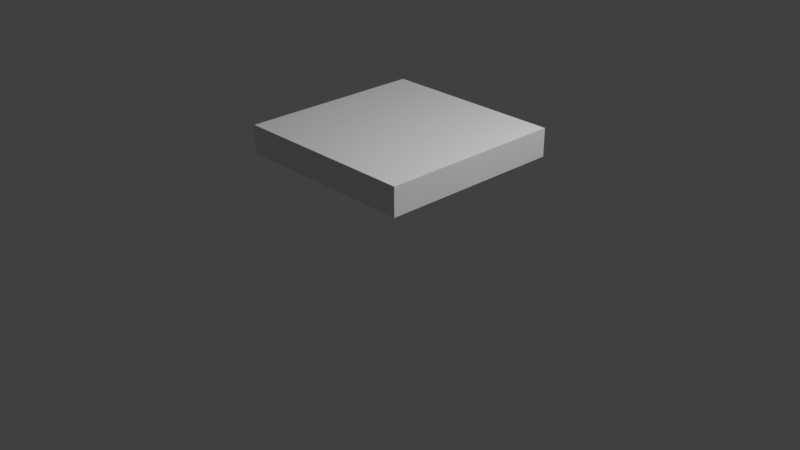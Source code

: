 # Source: multidecor_slatted_ceiling_with_lamp.blend  (saved by Blender 3.0.42; exported with 4.5.12 LTS)
import bpy
from mathutils import Matrix  # noqa: F401  (used for matrix-valued properties, if any)

bpy.ops.wm.read_factory_settings(use_empty=True)
scene = bpy.context.scene
scene.name = 'Scene'

# ---- collections
col_collection = bpy.data.collections.new('Collection'); scene.collection.children.link(col_collection)

# ---- materials (node trees are filled in below, after node groups)
mat_material = bpy.data.materials.new('Material')
mat_material.alpha_threshold = 0.0
mat_material.use_transparent_shadow = False
mat_material.line_color = (0.0, 0.0, 0.0, 1.0)
mat_material_001 = bpy.data.materials.new('Material.001')
mat_material_001.use_transparent_shadow = False
mat_material_002 = bpy.data.materials.new('Material.002')
mat_material_002.use_transparent_shadow = False

# ---- material node trees
mat_material.use_nodes = True; mat_material.node_tree.nodes.clear()
_N = mat_material.node_tree.nodes; _L = mat_material.node_tree.links
n0 = _N.new('ShaderNodeOutputMaterial'); n0.name = 'Material Output'; n0.location = (300, 300)
n1 = _N.new('ShaderNodeBsdfPrincipled'); n1.name = 'Principled BSDF'; n1.location = (10, 300)
n1.distribution = 'GGX'
n1.subsurface_method = 'RANDOM_WALK_SKIN'
n1.inputs[2].default_value = 0.4
n1.inputs[3].default_value = 1.45
n1.inputs[27].default_value = (0.0, 0.0, 0.0, 1.0)
n1.inputs[28].default_value = 1.0
_L.new(n1.outputs[0], n0.inputs[0])
n0.is_active_output = True
mat_material_001.use_nodes = True; mat_material_001.node_tree.nodes.clear()
_N = mat_material_001.node_tree.nodes; _L = mat_material_001.node_tree.links
n0 = _N.new('ShaderNodeBsdfPrincipled'); n0.name = 'Principled BSDF'; n0.location = (10, 300)
n0.distribution = 'GGX'
n0.subsurface_method = 'RANDOM_WALK_SKIN'
n0.inputs[3].default_value = 1.45
n0.inputs[27].default_value = (0.0, 0.0, 0.0, 1.0)
n0.inputs[28].default_value = 1.0
n1 = _N.new('ShaderNodeOutputMaterial'); n1.name = 'Material Output'; n1.location = (300, 300)
_L.new(n0.outputs[0], n1.inputs[0])
n1.is_active_output = True
mat_material_002.use_nodes = True; mat_material_002.node_tree.nodes.clear()
_N = mat_material_002.node_tree.nodes; _L = mat_material_002.node_tree.links
n0 = _N.new('ShaderNodeBsdfPrincipled'); n0.name = 'Principled BSDF'; n0.location = (10, 300)
n0.distribution = 'GGX'
n0.subsurface_method = 'RANDOM_WALK_SKIN'
n0.inputs[3].default_value = 1.45
n0.inputs[27].default_value = (0.0, 0.0, 0.0, 1.0)
n0.inputs[28].default_value = 1.0
n1 = _N.new('ShaderNodeOutputMaterial'); n1.name = 'Material Output'; n1.location = (300, 300)
_L.new(n0.outputs[0], n1.inputs[0])
n1.is_active_output = True

# ---- world
world_world = bpy.data.worlds.new('World'); scene.world = world_world
world_world.use_nodes = True; world_world.node_tree.nodes.clear()
_N = world_world.node_tree.nodes; _L = world_world.node_tree.links
n0 = _N.new('ShaderNodeOutputWorld'); n0.name = 'World Output'; n0.location = (300, 300)
n1 = _N.new('ShaderNodeBackground'); n1.name = 'Background'; n1.location = (10, 300)
n1.inputs[0].default_value = (0.05088, 0.05088, 0.05088, 1.0)
_L.new(n1.outputs[0], n0.inputs[0])
n0.is_active_output = True
world_world.color = (0.05088, 0.05088, 0.05088)
world_world.use_sun_shadow = False
world_world.sun_shadow_jitter_overblur = 0.0

# ---- cameras
cam_camera = bpy.data.cameras.new('Camera')
cam_camera.clip_end = 100.0
cam_camera.ortho_scale = 7.314

# ---- lights
light_light = bpy.data.lights.new('Light', 'POINT')
light_light.transmission_factor = 0.0
light_light.energy = 1000.0
light_light.shadow_soft_size = 0.1
light_light.shadow_maximum_resolution = 0.006
light_light.use_absolute_resolution = True

# ---- meshes
me_cube = bpy.data.meshes.new('Cube')
me_cube.from_pydata([(1.0, 1.0, 1.0), (1.0, 1.0, 0.7), (1.0, -1.0, 1.0), (1.0, -1.0, 0.7), (-1.0, 1.0, 1.0), (-1.0, 1.0, 0.7), (-1.0, -1.0, 1.0), (-1.0, -1.0, 0.7), (4.364e-09, 0.3647, 0.55), (0.2579, 0.2579, 0.55), (0.3647, -1.967e-08, 0.55), (0.2579, -0.2579, 0.55), (-4.371e-08, -0.3647, 0.55), (-0.2579, -0.2579, 0.55), (-0.3647, 1.906e-08, 0.55), (-0.2579, 0.2579, 0.55), (4.364e-09, 0.3647, 0.5), (0.0, 0.5, 0.7), (0.2579, 0.2579, 0.5), (0.3536, 0.3536, 0.7), (0.3647, -1.967e-08, 0.5), (0.5, -2.186e-08, 0.7), (0.2579, -0.2579, 0.5), (0.3536, -0.3536, 0.7), (-4.371e-08, -0.3647, 0.5), (-4.371e-08, -0.5, 0.7), (-0.2579, -0.2579, 0.5), (-0.3536, -0.3536, 0.7), (-0.3647, 1.906e-08, 0.5), (-0.5, 5.962e-09, 0.7), (-0.2579, 0.2579, 0.5), (-0.3536, 0.3536, 0.7), (0.0, 0.5, 0.5), (0.3536, 0.3536, 0.5), (0.5, -2.186e-08, 0.5), (0.3536, -0.3536, 0.5), (-4.371e-08, -0.5, 0.5), (-0.3536, -0.3536, 0.5), (-0.5, 5.962e-09, 0.5), (-0.3536, 0.3536, 0.5), (4.364e-09, 0.3647, 0.55), (0.2579, 0.2579, 0.55), (0.3647, -1.967e-08, 0.55), (0.2579, -0.2579, 0.55), (-4.371e-08, -0.3647, 0.55), (-0.2579, -0.2579, 0.55), (-0.3647, 1.906e-08, 0.55), (-0.2579, 0.2579, 0.55)], [], [(0, 4, 6, 2), (3, 2, 6, 7), (7, 6, 4, 5), (5, 1, 3, 7), (1, 0, 2, 3), (5, 4, 0, 1), (32, 17, 19, 33), (9, 11, 13), (15, 9, 13), (13, 14, 15), (11, 12, 13), (9, 10, 11), (15, 8, 9), (33, 19, 21, 34), (34, 21, 23, 35), (35, 23, 25, 36), (36, 25, 27, 37), (37, 27, 29, 38), (38, 29, 31, 39), (39, 31, 17, 32), (16, 18, 41, 40), (18, 16, 32, 33), (20, 18, 33, 34), (22, 20, 34, 35), (24, 22, 35, 36), (26, 24, 36, 37), (28, 26, 37, 38), (30, 28, 38, 39), (16, 30, 39, 32), (30, 16, 40, 47), (26, 28, 46, 45), (22, 24, 44, 43), (18, 20, 42, 41), (28, 30, 47, 46), (24, 26, 45, 44), (20, 22, 43, 42)])
me_cube.polygons.foreach_set('material_index', [0, 0, 0, 0, 0, 0, 1, 2, 2, 2, 2, 2, 2, 1, 1, 1, 1, 1, 1, 1, 1, 1, 1, 1, 1, 1, 1, 1, 1, 1, 1, 1, 1, 1, 1, 1])
_uv = me_cube.uv_layers.new(name='UVMap')
_uv.uv.foreach_set('vector', [1.0, 2.156, 0.0, 2.156, 0.0, 1.156, 1.0, 1.156, 1.0, 1.0, 1.0, 1.156, 0.0, 1.156, 0.0, 1.0, 0.0, 1.0, -0.1562, 1.0, -0.1562, 0.0, 0.0, 0.0, 0.0, 0.0, 1.0, 0.0, 1.0, 1.0, 0.0, 1.0, 1.0, 0.0, 1.156, 0.0, 1.156, 1.0, 1.0, 1.0, 0.0, 0.0, 0.0, -0.1562, 1.0, -0.1562, 1.0, 0.0, 0.8489, 0.6445, 0.9557, 0.7513, 0.7513, 0.9557, 0.6445, 0.8489, 0.6582, 0.09611, 0.9039, 0.6892, 0.3108, 0.9349, 0.0651, 0.3418, 0.6582, 0.09611, 0.3108, 0.9349, 0.3108, 0.9349, 0.0651, 0.6892, 0.0651, 0.3418, 0.9039, 0.6892, 0.6582, 0.9349, 0.3108, 0.9349, 0.6582, 0.09611, 0.9039, 0.3418, 0.9039, 0.6892, 0.0651, 0.3418, 0.3108, 0.09611, 0.6582, 0.09611, 0.6445, 0.8489, 0.6445, 0.9999, 0.3555, 0.9999, 0.3555, 0.8489, 0.3555, 0.8489, 0.2487, 0.9557, 0.04434, 0.7513, 0.1511, 0.6445, 0.1511, 0.6445, 9.998e-05, 0.6445, 0.0001, 0.3555, 0.1511, 0.3555, 0.1511, 0.3555, 0.04434, 0.2487, 0.2487, 0.04434, 0.3555, 0.1511, 0.3555, 0.1511, 0.3555, 9.998e-05, 0.6445, 0.0001, 0.6445, 0.1511, 0.6445, 0.1511, 0.7513, 0.04434, 0.9557, 0.2487, 0.8489, 0.3555, 0.8489, 0.3555, 0.9999, 0.3555, 0.9999, 0.6445, 0.8489, 0.6445, 0.7545, 0.6054, 0.6054, 0.7545, 0.5787, 0.7278, 0.7278, 0.5787, 0.6054, 0.7545, 0.7545, 0.6054, 0.8489, 0.6445, 0.6445, 0.8489, 0.3946, 0.7545, 0.6054, 0.7545, 0.6445, 0.8489, 0.3555, 0.8489, 0.2455, 0.6054, 0.3946, 0.7545, 0.3555, 0.8489, 0.1511, 0.6445, 0.2455, 0.3946, 0.2455, 0.6054, 0.1511, 0.6445, 0.1511, 0.3555, 0.3946, 0.2455, 0.2455, 0.3946, 0.1511, 0.3555, 0.3555, 0.1511, 0.6054, 0.2455, 0.3946, 0.2455, 0.3555, 0.1511, 0.6445, 0.1511, 0.7545, 0.3946, 0.6054, 0.2455, 0.6445, 0.1511, 0.8489, 0.3555, 0.7545, 0.6054, 0.7545, 0.3946, 0.8489, 0.3555, 0.8489, 0.6445, 0.7545, 0.3946, 0.7545, 0.6054, 0.7167, 0.6054, 0.7167, 0.3946, 0.3946, 0.2455, 0.6054, 0.2455, 0.6054, 0.2833, 0.3946, 0.2833, 0.2455, 0.6054, 0.2455, 0.3946, 0.2833, 0.3946, 0.2833, 0.6054, 0.6054, 0.7545, 0.3946, 0.7545, 0.3946, 0.7167, 0.6054, 0.7167, 0.6054, 0.2455, 0.7545, 0.3946, 0.7278, 0.4213, 0.5787, 0.2722, 0.2455, 0.3946, 0.3946, 0.2455, 0.4213, 0.2722, 0.2722, 0.4213, 0.3946, 0.7545, 0.2455, 0.6054, 0.2722, 0.5787, 0.4213, 0.7278])
me_cube.materials.append(mat_material)
me_cube.materials.append(mat_material_001)
me_cube.materials.append(mat_material_002)
me_cube.use_remesh_preserve_volume = False
me_cube.use_remesh_preserve_attributes = False
me_cube.use_mirror_vertex_groups = False
me_cube.update()

# ---- objects
ob_cube = bpy.data.objects.new('Cube', me_cube)
ob_light = bpy.data.objects.new('Light', light_light)
ob_camera = bpy.data.objects.new('Camera', cam_camera)

# ---- transforms, parenting, visibility, modifiers, constraints
ob_cube.location = (0.0, 0.0, 0.0)
ob_cube.lock_rotations_4d = False
ob_cube.empty_display_type = 'ARROWS'
ob_cube.lineart.crease_threshold = 0.0
ob_light.location = (4.076, 1.005, 5.904)
ob_light.rotation_euler = (0.6503, 0.05522, 1.866)
ob_light.lock_rotations_4d = False
ob_light.empty_display_type = 'ARROWS'
ob_light.color = (0.0, 0.0, 0.0, 0.0)
ob_light.lineart.crease_threshold = 0.0
ob_camera.location = (7.359, -6.926, 4.958)
ob_camera.rotation_euler = (1.109, 0.0, 0.8149)
ob_camera.lock_rotations_4d = False
ob_camera.empty_display_type = 'ARROWS'
ob_camera.color = (0.0, 0.0, 0.0, 0.0)
ob_camera.display_type = 'WIRE'
ob_camera.lineart.crease_threshold = 0.0

# ---- collection membership
col_collection.objects.link(ob_cube)
col_collection.objects.link(ob_light)
col_collection.objects.link(ob_camera)

# ---- scene / render settings (as saved in the file)
scene.camera = ob_camera
scene.frame_start = 1; scene.frame_end = 250; scene.frame_set(1)
scene.render.engine = 'BLENDER_EEVEE_NEXT'
scene.cycles.sampling_pattern = 'TABULATED_SOBOL'
scene.cycles.use_light_tree = False
scene.view_settings.view_transform = 'Standard'
bpy.context.view_layer.update()
